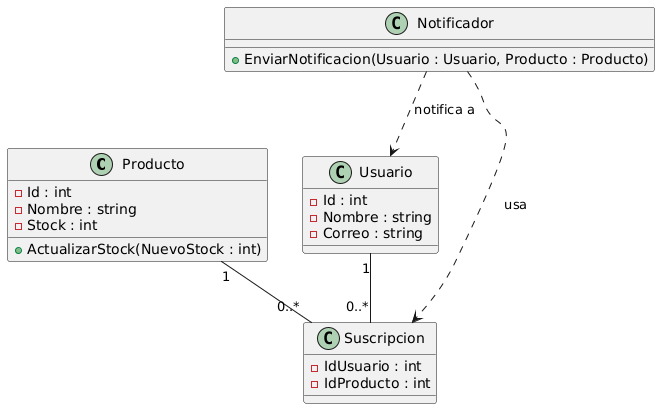

The diagram above was rendered by PlantUML. Its source (embedded in the PNG):
@startuml
class Producto {
    - Id : int
    - Nombre : string
    - Stock : int
    + ActualizarStock(NuevoStock : int)
}

class Usuario {
    - Id : int
    - Nombre : string
    - Correo : string
}

class Suscripcion {
    - IdUsuario : int
    - IdProducto : int
}

class Notificador {
    + EnviarNotificacion(Usuario : Usuario, Producto : Producto)
}

Usuario "1" -- "0..*" Suscripcion
Producto "1" -- "0..*" Suscripcion
Notificador ..> Suscripcion : usa
Notificador ..> Usuario : notifica a
@enduml